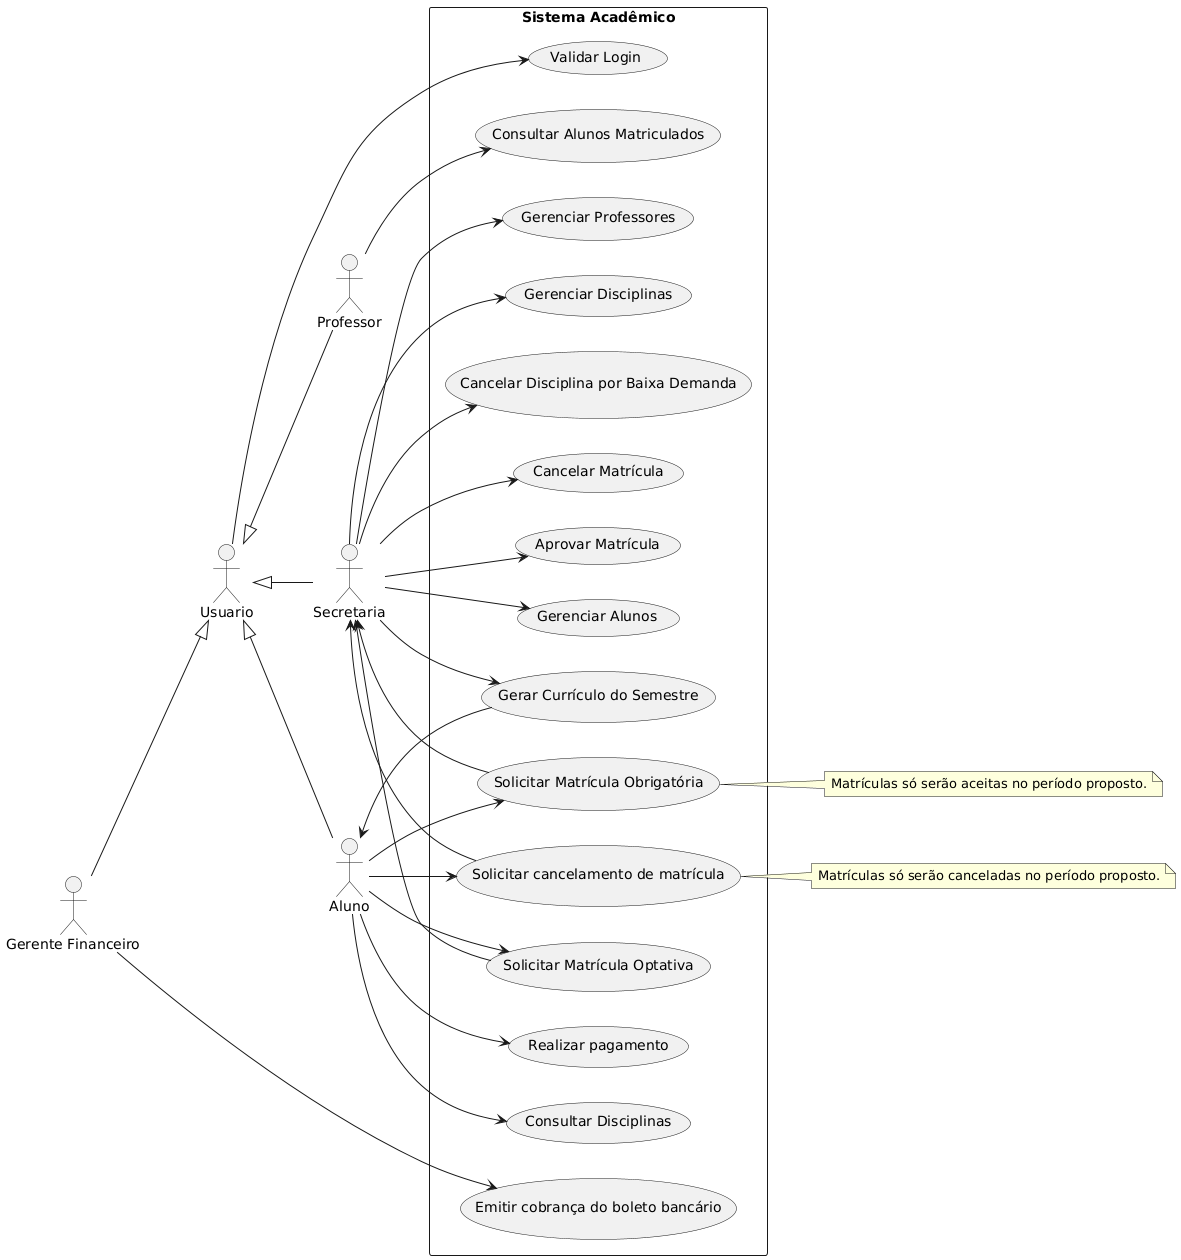

The diagram above was rendered by PlantUML. Its source (embedded in the PNG):
@startuml
left to right direction

actor Aluno
actor Professor
actor Secretaria
actor Usuario
actor "Gerente Financeiro"

Usuario <|-- Aluno
Usuario <|-- Professor
Usuario <|-- Secretaria

"Gerente Financeiro" --|> Usuario

rectangle "Sistema Acadêmico" {
    usecase "Solicitar Matrícula Obrigatória" as UC1O
    usecase "Solicitar Matrícula Optativa" as UC1P
    usecase "Cancelar Matrícula" as UC2
    usecase "Consultar Disciplinas" as UC3
    usecase "Validar Login" as UC4
    usecase "Gerar Currículo do Semestre" as UC6
    usecase "Consultar Alunos Matriculados" as UC7
    usecase "Cancelar Disciplina por Baixa Demanda" as UC9
    usecase "Aprovar Matrícula" as UC10
    usecase "Realizar pagamento" as UC11
    usecase "Solicitar cancelamento de matrícula" as UC12
    usecase "Emitir cobrança do boleto bancário" as UC13
    usecase "Gerenciar Disciplinas" as UC14
    usecase "Gerenciar Professores" as UC15
    usecase "Gerenciar Alunos" as UC16
}

Aluno --> UC1O
Aluno --> UC1P
Aluno --> UC3
Aluno --> UC11
Aluno --> UC12

Usuario --> UC4

Professor --> UC7

Secretaria --> UC2
Secretaria --> UC6
Secretaria --> UC9
Secretaria --> UC10
Secretaria --> UC14
Secretaria --> UC15
Secretaria --> UC16

"Gerente Financeiro" --> UC13

UC6 --> Aluno
UC1O --> Secretaria
UC1P --> Secretaria
UC12 --> Secretaria

note right of UC1O
Matrículas só serão aceitas no período proposto.
end note

note right of UC12
Matrículas só serão canceladas no período proposto.
end note
@enduml